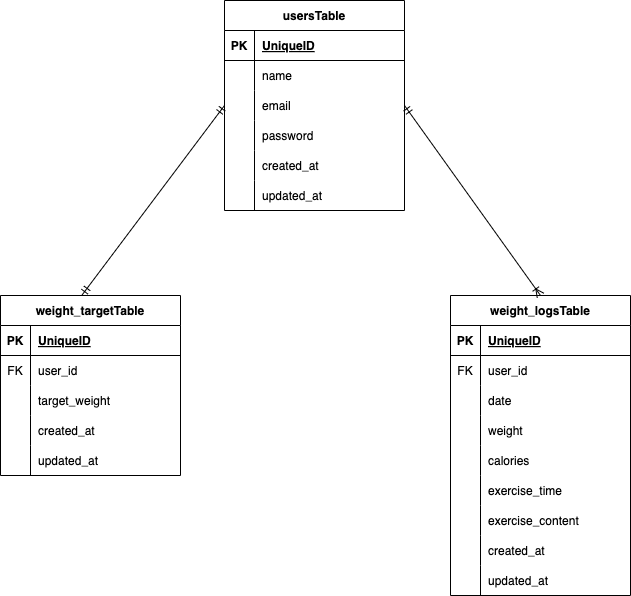

The diagram above was exported from draw.io. Its source (the exported page's mxGraphModel, read from the mxfile embedded in the PNG):
<mxGraphModel dx="698" dy="474" grid="1" gridSize="10" guides="1" tooltips="1" connect="1" arrows="1" fold="1" page="1" pageScale="1" pageWidth="827" pageHeight="1169" math="0" shadow="0">
  <root>
    <mxCell id="0" />
    <mxCell id="1" parent="0" />
    <mxCell id="2" value="usersTable" style="shape=table;startSize=30;container=1;collapsible=1;childLayout=tableLayout;fixedRows=1;rowLines=0;fontStyle=1;align=center;resizeLast=1;" parent="1" vertex="1">
      <mxGeometry x="324" y="290" width="180" height="210" as="geometry" />
    </mxCell>
    <mxCell id="3" value="" style="shape=tableRow;horizontal=0;startSize=0;swimlaneHead=0;swimlaneBody=0;fillColor=none;collapsible=0;dropTarget=0;points=[[0,0.5],[1,0.5]];portConstraint=eastwest;top=0;left=0;right=0;bottom=1;" parent="2" vertex="1">
      <mxGeometry y="30" width="180" height="30" as="geometry" />
    </mxCell>
    <mxCell id="4" value="PK" style="shape=partialRectangle;connectable=0;fillColor=none;top=0;left=0;bottom=0;right=0;fontStyle=1;overflow=hidden;" parent="3" vertex="1">
      <mxGeometry width="30" height="30" as="geometry">
        <mxRectangle width="30" height="30" as="alternateBounds" />
      </mxGeometry>
    </mxCell>
    <mxCell id="5" value="UniqueID" style="shape=partialRectangle;connectable=0;fillColor=none;top=0;left=0;bottom=0;right=0;align=left;spacingLeft=6;fontStyle=5;overflow=hidden;" parent="3" vertex="1">
      <mxGeometry x="30" width="150" height="30" as="geometry">
        <mxRectangle width="150" height="30" as="alternateBounds" />
      </mxGeometry>
    </mxCell>
    <mxCell id="6" value="" style="shape=tableRow;horizontal=0;startSize=0;swimlaneHead=0;swimlaneBody=0;fillColor=none;collapsible=0;dropTarget=0;points=[[0,0.5],[1,0.5]];portConstraint=eastwest;top=0;left=0;right=0;bottom=0;" parent="2" vertex="1">
      <mxGeometry y="60" width="180" height="30" as="geometry" />
    </mxCell>
    <mxCell id="7" value="" style="shape=partialRectangle;connectable=0;fillColor=none;top=0;left=0;bottom=0;right=0;editable=1;overflow=hidden;" parent="6" vertex="1">
      <mxGeometry width="30" height="30" as="geometry">
        <mxRectangle width="30" height="30" as="alternateBounds" />
      </mxGeometry>
    </mxCell>
    <mxCell id="8" value="name" style="shape=partialRectangle;connectable=0;fillColor=none;top=0;left=0;bottom=0;right=0;align=left;spacingLeft=6;overflow=hidden;" parent="6" vertex="1">
      <mxGeometry x="30" width="150" height="30" as="geometry">
        <mxRectangle width="150" height="30" as="alternateBounds" />
      </mxGeometry>
    </mxCell>
    <mxCell id="9" value="" style="shape=tableRow;horizontal=0;startSize=0;swimlaneHead=0;swimlaneBody=0;fillColor=none;collapsible=0;dropTarget=0;points=[[0,0.5],[1,0.5]];portConstraint=eastwest;top=0;left=0;right=0;bottom=0;" parent="2" vertex="1">
      <mxGeometry y="90" width="180" height="30" as="geometry" />
    </mxCell>
    <mxCell id="10" value="" style="shape=partialRectangle;connectable=0;fillColor=none;top=0;left=0;bottom=0;right=0;editable=1;overflow=hidden;" parent="9" vertex="1">
      <mxGeometry width="30" height="30" as="geometry">
        <mxRectangle width="30" height="30" as="alternateBounds" />
      </mxGeometry>
    </mxCell>
    <mxCell id="11" value="email" style="shape=partialRectangle;connectable=0;fillColor=none;top=0;left=0;bottom=0;right=0;align=left;spacingLeft=6;overflow=hidden;" parent="9" vertex="1">
      <mxGeometry x="30" width="150" height="30" as="geometry">
        <mxRectangle width="150" height="30" as="alternateBounds" />
      </mxGeometry>
    </mxCell>
    <mxCell id="42" value="" style="shape=tableRow;horizontal=0;startSize=0;swimlaneHead=0;swimlaneBody=0;fillColor=none;collapsible=0;dropTarget=0;points=[[0,0.5],[1,0.5]];portConstraint=eastwest;top=0;left=0;right=0;bottom=0;" parent="2" vertex="1">
      <mxGeometry y="120" width="180" height="30" as="geometry" />
    </mxCell>
    <mxCell id="43" value="" style="shape=partialRectangle;connectable=0;fillColor=none;top=0;left=0;bottom=0;right=0;editable=1;overflow=hidden;" parent="42" vertex="1">
      <mxGeometry width="30" height="30" as="geometry">
        <mxRectangle width="30" height="30" as="alternateBounds" />
      </mxGeometry>
    </mxCell>
    <mxCell id="44" value="password" style="shape=partialRectangle;connectable=0;fillColor=none;top=0;left=0;bottom=0;right=0;align=left;spacingLeft=6;overflow=hidden;" parent="42" vertex="1">
      <mxGeometry x="30" width="150" height="30" as="geometry">
        <mxRectangle width="150" height="30" as="alternateBounds" />
      </mxGeometry>
    </mxCell>
    <mxCell id="45" value="" style="shape=tableRow;horizontal=0;startSize=0;swimlaneHead=0;swimlaneBody=0;fillColor=none;collapsible=0;dropTarget=0;points=[[0,0.5],[1,0.5]];portConstraint=eastwest;top=0;left=0;right=0;bottom=0;" parent="2" vertex="1">
      <mxGeometry y="150" width="180" height="30" as="geometry" />
    </mxCell>
    <mxCell id="46" value="" style="shape=partialRectangle;connectable=0;fillColor=none;top=0;left=0;bottom=0;right=0;editable=1;overflow=hidden;" parent="45" vertex="1">
      <mxGeometry width="30" height="30" as="geometry">
        <mxRectangle width="30" height="30" as="alternateBounds" />
      </mxGeometry>
    </mxCell>
    <mxCell id="47" value="created_at" style="shape=partialRectangle;connectable=0;fillColor=none;top=0;left=0;bottom=0;right=0;align=left;spacingLeft=6;overflow=hidden;" parent="45" vertex="1">
      <mxGeometry x="30" width="150" height="30" as="geometry">
        <mxRectangle width="150" height="30" as="alternateBounds" />
      </mxGeometry>
    </mxCell>
    <mxCell id="12" value="" style="shape=tableRow;horizontal=0;startSize=0;swimlaneHead=0;swimlaneBody=0;fillColor=none;collapsible=0;dropTarget=0;points=[[0,0.5],[1,0.5]];portConstraint=eastwest;top=0;left=0;right=0;bottom=0;" parent="2" vertex="1">
      <mxGeometry y="180" width="180" height="30" as="geometry" />
    </mxCell>
    <mxCell id="13" value="" style="shape=partialRectangle;connectable=0;fillColor=none;top=0;left=0;bottom=0;right=0;editable=1;overflow=hidden;" parent="12" vertex="1">
      <mxGeometry width="30" height="30" as="geometry">
        <mxRectangle width="30" height="30" as="alternateBounds" />
      </mxGeometry>
    </mxCell>
    <mxCell id="14" value="updated_at" style="shape=partialRectangle;connectable=0;fillColor=none;top=0;left=0;bottom=0;right=0;align=left;spacingLeft=6;overflow=hidden;" parent="12" vertex="1">
      <mxGeometry x="30" width="150" height="30" as="geometry">
        <mxRectangle width="150" height="30" as="alternateBounds" />
      </mxGeometry>
    </mxCell>
    <mxCell id="15" value="weight_targetTable" style="shape=table;startSize=30;container=1;collapsible=1;childLayout=tableLayout;fixedRows=1;rowLines=0;fontStyle=1;align=center;resizeLast=1;" parent="1" vertex="1">
      <mxGeometry x="100" y="585" width="180" height="180" as="geometry" />
    </mxCell>
    <mxCell id="16" value="" style="shape=tableRow;horizontal=0;startSize=0;swimlaneHead=0;swimlaneBody=0;fillColor=none;collapsible=0;dropTarget=0;points=[[0,0.5],[1,0.5]];portConstraint=eastwest;top=0;left=0;right=0;bottom=1;" parent="15" vertex="1">
      <mxGeometry y="30" width="180" height="30" as="geometry" />
    </mxCell>
    <mxCell id="17" value="PK" style="shape=partialRectangle;connectable=0;fillColor=none;top=0;left=0;bottom=0;right=0;fontStyle=1;overflow=hidden;" parent="16" vertex="1">
      <mxGeometry width="30" height="30" as="geometry">
        <mxRectangle width="30" height="30" as="alternateBounds" />
      </mxGeometry>
    </mxCell>
    <mxCell id="18" value="UniqueID" style="shape=partialRectangle;connectable=0;fillColor=none;top=0;left=0;bottom=0;right=0;align=left;spacingLeft=6;fontStyle=5;overflow=hidden;" parent="16" vertex="1">
      <mxGeometry x="30" width="150" height="30" as="geometry">
        <mxRectangle width="150" height="30" as="alternateBounds" />
      </mxGeometry>
    </mxCell>
    <mxCell id="19" value="" style="shape=tableRow;horizontal=0;startSize=0;swimlaneHead=0;swimlaneBody=0;fillColor=none;collapsible=0;dropTarget=0;points=[[0,0.5],[1,0.5]];portConstraint=eastwest;top=0;left=0;right=0;bottom=0;" parent="15" vertex="1">
      <mxGeometry y="60" width="180" height="30" as="geometry" />
    </mxCell>
    <mxCell id="20" value="FK" style="shape=partialRectangle;connectable=0;fillColor=none;top=0;left=0;bottom=0;right=0;editable=1;overflow=hidden;" parent="19" vertex="1">
      <mxGeometry width="30" height="30" as="geometry">
        <mxRectangle width="30" height="30" as="alternateBounds" />
      </mxGeometry>
    </mxCell>
    <mxCell id="21" value="user_id" style="shape=partialRectangle;connectable=0;fillColor=none;top=0;left=0;bottom=0;right=0;align=left;spacingLeft=6;overflow=hidden;" parent="19" vertex="1">
      <mxGeometry x="30" width="150" height="30" as="geometry">
        <mxRectangle width="150" height="30" as="alternateBounds" />
      </mxGeometry>
    </mxCell>
    <mxCell id="22" value="" style="shape=tableRow;horizontal=0;startSize=0;swimlaneHead=0;swimlaneBody=0;fillColor=none;collapsible=0;dropTarget=0;points=[[0,0.5],[1,0.5]];portConstraint=eastwest;top=0;left=0;right=0;bottom=0;" parent="15" vertex="1">
      <mxGeometry y="90" width="180" height="30" as="geometry" />
    </mxCell>
    <mxCell id="23" value="" style="shape=partialRectangle;connectable=0;fillColor=none;top=0;left=0;bottom=0;right=0;editable=1;overflow=hidden;" parent="22" vertex="1">
      <mxGeometry width="30" height="30" as="geometry">
        <mxRectangle width="30" height="30" as="alternateBounds" />
      </mxGeometry>
    </mxCell>
    <mxCell id="24" value="target_weight" style="shape=partialRectangle;connectable=0;fillColor=none;top=0;left=0;bottom=0;right=0;align=left;spacingLeft=6;overflow=hidden;" parent="22" vertex="1">
      <mxGeometry x="30" width="150" height="30" as="geometry">
        <mxRectangle width="150" height="30" as="alternateBounds" />
      </mxGeometry>
    </mxCell>
    <mxCell id="25" value="" style="shape=tableRow;horizontal=0;startSize=0;swimlaneHead=0;swimlaneBody=0;fillColor=none;collapsible=0;dropTarget=0;points=[[0,0.5],[1,0.5]];portConstraint=eastwest;top=0;left=0;right=0;bottom=0;" parent="15" vertex="1">
      <mxGeometry y="120" width="180" height="30" as="geometry" />
    </mxCell>
    <mxCell id="26" value="" style="shape=partialRectangle;connectable=0;fillColor=none;top=0;left=0;bottom=0;right=0;editable=1;overflow=hidden;" parent="25" vertex="1">
      <mxGeometry width="30" height="30" as="geometry">
        <mxRectangle width="30" height="30" as="alternateBounds" />
      </mxGeometry>
    </mxCell>
    <mxCell id="27" value="created_at" style="shape=partialRectangle;connectable=0;fillColor=none;top=0;left=0;bottom=0;right=0;align=left;spacingLeft=6;overflow=hidden;" parent="25" vertex="1">
      <mxGeometry x="30" width="150" height="30" as="geometry">
        <mxRectangle width="150" height="30" as="alternateBounds" />
      </mxGeometry>
    </mxCell>
    <mxCell id="48" value="" style="shape=tableRow;horizontal=0;startSize=0;swimlaneHead=0;swimlaneBody=0;fillColor=none;collapsible=0;dropTarget=0;points=[[0,0.5],[1,0.5]];portConstraint=eastwest;top=0;left=0;right=0;bottom=0;" parent="15" vertex="1">
      <mxGeometry y="150" width="180" height="30" as="geometry" />
    </mxCell>
    <mxCell id="49" value="" style="shape=partialRectangle;connectable=0;fillColor=none;top=0;left=0;bottom=0;right=0;editable=1;overflow=hidden;" parent="48" vertex="1">
      <mxGeometry width="30" height="30" as="geometry">
        <mxRectangle width="30" height="30" as="alternateBounds" />
      </mxGeometry>
    </mxCell>
    <mxCell id="50" value="updated_at" style="shape=partialRectangle;connectable=0;fillColor=none;top=0;left=0;bottom=0;right=0;align=left;spacingLeft=6;overflow=hidden;" parent="48" vertex="1">
      <mxGeometry x="30" width="150" height="30" as="geometry">
        <mxRectangle width="150" height="30" as="alternateBounds" />
      </mxGeometry>
    </mxCell>
    <mxCell id="28" value="weight_logsTable" style="shape=table;startSize=30;container=1;collapsible=1;childLayout=tableLayout;fixedRows=1;rowLines=0;fontStyle=1;align=center;resizeLast=1;" parent="1" vertex="1">
      <mxGeometry x="550" y="585" width="180" height="300" as="geometry" />
    </mxCell>
    <mxCell id="29" value="" style="shape=tableRow;horizontal=0;startSize=0;swimlaneHead=0;swimlaneBody=0;fillColor=none;collapsible=0;dropTarget=0;points=[[0,0.5],[1,0.5]];portConstraint=eastwest;top=0;left=0;right=0;bottom=1;" parent="28" vertex="1">
      <mxGeometry y="30" width="180" height="30" as="geometry" />
    </mxCell>
    <mxCell id="30" value="PK" style="shape=partialRectangle;connectable=0;fillColor=none;top=0;left=0;bottom=0;right=0;fontStyle=1;overflow=hidden;" parent="29" vertex="1">
      <mxGeometry width="30" height="30" as="geometry">
        <mxRectangle width="30" height="30" as="alternateBounds" />
      </mxGeometry>
    </mxCell>
    <mxCell id="31" value="UniqueID" style="shape=partialRectangle;connectable=0;fillColor=none;top=0;left=0;bottom=0;right=0;align=left;spacingLeft=6;fontStyle=5;overflow=hidden;" parent="29" vertex="1">
      <mxGeometry x="30" width="150" height="30" as="geometry">
        <mxRectangle width="150" height="30" as="alternateBounds" />
      </mxGeometry>
    </mxCell>
    <mxCell id="32" value="" style="shape=tableRow;horizontal=0;startSize=0;swimlaneHead=0;swimlaneBody=0;fillColor=none;collapsible=0;dropTarget=0;points=[[0,0.5],[1,0.5]];portConstraint=eastwest;top=0;left=0;right=0;bottom=0;" parent="28" vertex="1">
      <mxGeometry y="60" width="180" height="30" as="geometry" />
    </mxCell>
    <mxCell id="33" value="FK" style="shape=partialRectangle;connectable=0;fillColor=none;top=0;left=0;bottom=0;right=0;editable=1;overflow=hidden;" parent="32" vertex="1">
      <mxGeometry width="30" height="30" as="geometry">
        <mxRectangle width="30" height="30" as="alternateBounds" />
      </mxGeometry>
    </mxCell>
    <mxCell id="34" value="user_id" style="shape=partialRectangle;connectable=0;fillColor=none;top=0;left=0;bottom=0;right=0;align=left;spacingLeft=6;overflow=hidden;" parent="32" vertex="1">
      <mxGeometry x="30" width="150" height="30" as="geometry">
        <mxRectangle width="150" height="30" as="alternateBounds" />
      </mxGeometry>
    </mxCell>
    <mxCell id="35" value="" style="shape=tableRow;horizontal=0;startSize=0;swimlaneHead=0;swimlaneBody=0;fillColor=none;collapsible=0;dropTarget=0;points=[[0,0.5],[1,0.5]];portConstraint=eastwest;top=0;left=0;right=0;bottom=0;" parent="28" vertex="1">
      <mxGeometry y="90" width="180" height="30" as="geometry" />
    </mxCell>
    <mxCell id="36" value="" style="shape=partialRectangle;connectable=0;fillColor=none;top=0;left=0;bottom=0;right=0;editable=1;overflow=hidden;" parent="35" vertex="1">
      <mxGeometry width="30" height="30" as="geometry">
        <mxRectangle width="30" height="30" as="alternateBounds" />
      </mxGeometry>
    </mxCell>
    <mxCell id="37" value="date" style="shape=partialRectangle;connectable=0;fillColor=none;top=0;left=0;bottom=0;right=0;align=left;spacingLeft=6;overflow=hidden;" parent="35" vertex="1">
      <mxGeometry x="30" width="150" height="30" as="geometry">
        <mxRectangle width="150" height="30" as="alternateBounds" />
      </mxGeometry>
    </mxCell>
    <mxCell id="51" value="" style="shape=tableRow;horizontal=0;startSize=0;swimlaneHead=0;swimlaneBody=0;fillColor=none;collapsible=0;dropTarget=0;points=[[0,0.5],[1,0.5]];portConstraint=eastwest;top=0;left=0;right=0;bottom=0;" parent="28" vertex="1">
      <mxGeometry y="120" width="180" height="30" as="geometry" />
    </mxCell>
    <mxCell id="52" value="" style="shape=partialRectangle;connectable=0;fillColor=none;top=0;left=0;bottom=0;right=0;editable=1;overflow=hidden;" parent="51" vertex="1">
      <mxGeometry width="30" height="30" as="geometry">
        <mxRectangle width="30" height="30" as="alternateBounds" />
      </mxGeometry>
    </mxCell>
    <mxCell id="53" value="weight" style="shape=partialRectangle;connectable=0;fillColor=none;top=0;left=0;bottom=0;right=0;align=left;spacingLeft=6;overflow=hidden;" parent="51" vertex="1">
      <mxGeometry x="30" width="150" height="30" as="geometry">
        <mxRectangle width="150" height="30" as="alternateBounds" />
      </mxGeometry>
    </mxCell>
    <mxCell id="54" value="" style="shape=tableRow;horizontal=0;startSize=0;swimlaneHead=0;swimlaneBody=0;fillColor=none;collapsible=0;dropTarget=0;points=[[0,0.5],[1,0.5]];portConstraint=eastwest;top=0;left=0;right=0;bottom=0;" parent="28" vertex="1">
      <mxGeometry y="150" width="180" height="30" as="geometry" />
    </mxCell>
    <mxCell id="55" value="" style="shape=partialRectangle;connectable=0;fillColor=none;top=0;left=0;bottom=0;right=0;editable=1;overflow=hidden;" parent="54" vertex="1">
      <mxGeometry width="30" height="30" as="geometry">
        <mxRectangle width="30" height="30" as="alternateBounds" />
      </mxGeometry>
    </mxCell>
    <mxCell id="56" value="calories" style="shape=partialRectangle;connectable=0;fillColor=none;top=0;left=0;bottom=0;right=0;align=left;spacingLeft=6;overflow=hidden;" parent="54" vertex="1">
      <mxGeometry x="30" width="150" height="30" as="geometry">
        <mxRectangle width="150" height="30" as="alternateBounds" />
      </mxGeometry>
    </mxCell>
    <mxCell id="57" value="" style="shape=tableRow;horizontal=0;startSize=0;swimlaneHead=0;swimlaneBody=0;fillColor=none;collapsible=0;dropTarget=0;points=[[0,0.5],[1,0.5]];portConstraint=eastwest;top=0;left=0;right=0;bottom=0;" parent="28" vertex="1">
      <mxGeometry y="180" width="180" height="30" as="geometry" />
    </mxCell>
    <mxCell id="58" value="" style="shape=partialRectangle;connectable=0;fillColor=none;top=0;left=0;bottom=0;right=0;editable=1;overflow=hidden;" parent="57" vertex="1">
      <mxGeometry width="30" height="30" as="geometry">
        <mxRectangle width="30" height="30" as="alternateBounds" />
      </mxGeometry>
    </mxCell>
    <mxCell id="59" value="exercise_time" style="shape=partialRectangle;connectable=0;fillColor=none;top=0;left=0;bottom=0;right=0;align=left;spacingLeft=6;overflow=hidden;" parent="57" vertex="1">
      <mxGeometry x="30" width="150" height="30" as="geometry">
        <mxRectangle width="150" height="30" as="alternateBounds" />
      </mxGeometry>
    </mxCell>
    <mxCell id="60" value="" style="shape=tableRow;horizontal=0;startSize=0;swimlaneHead=0;swimlaneBody=0;fillColor=none;collapsible=0;dropTarget=0;points=[[0,0.5],[1,0.5]];portConstraint=eastwest;top=0;left=0;right=0;bottom=0;" parent="28" vertex="1">
      <mxGeometry y="210" width="180" height="30" as="geometry" />
    </mxCell>
    <mxCell id="61" value="" style="shape=partialRectangle;connectable=0;fillColor=none;top=0;left=0;bottom=0;right=0;editable=1;overflow=hidden;" parent="60" vertex="1">
      <mxGeometry width="30" height="30" as="geometry">
        <mxRectangle width="30" height="30" as="alternateBounds" />
      </mxGeometry>
    </mxCell>
    <mxCell id="62" value="exercise_content" style="shape=partialRectangle;connectable=0;fillColor=none;top=0;left=0;bottom=0;right=0;align=left;spacingLeft=6;overflow=hidden;" parent="60" vertex="1">
      <mxGeometry x="30" width="150" height="30" as="geometry">
        <mxRectangle width="150" height="30" as="alternateBounds" />
      </mxGeometry>
    </mxCell>
    <mxCell id="63" value="" style="shape=tableRow;horizontal=0;startSize=0;swimlaneHead=0;swimlaneBody=0;fillColor=none;collapsible=0;dropTarget=0;points=[[0,0.5],[1,0.5]];portConstraint=eastwest;top=0;left=0;right=0;bottom=0;" parent="28" vertex="1">
      <mxGeometry y="240" width="180" height="30" as="geometry" />
    </mxCell>
    <mxCell id="64" value="" style="shape=partialRectangle;connectable=0;fillColor=none;top=0;left=0;bottom=0;right=0;editable=1;overflow=hidden;" parent="63" vertex="1">
      <mxGeometry width="30" height="30" as="geometry">
        <mxRectangle width="30" height="30" as="alternateBounds" />
      </mxGeometry>
    </mxCell>
    <mxCell id="65" value="created_at" style="shape=partialRectangle;connectable=0;fillColor=none;top=0;left=0;bottom=0;right=0;align=left;spacingLeft=6;overflow=hidden;" parent="63" vertex="1">
      <mxGeometry x="30" width="150" height="30" as="geometry">
        <mxRectangle width="150" height="30" as="alternateBounds" />
      </mxGeometry>
    </mxCell>
    <mxCell id="38" value="" style="shape=tableRow;horizontal=0;startSize=0;swimlaneHead=0;swimlaneBody=0;fillColor=none;collapsible=0;dropTarget=0;points=[[0,0.5],[1,0.5]];portConstraint=eastwest;top=0;left=0;right=0;bottom=0;" parent="28" vertex="1">
      <mxGeometry y="270" width="180" height="30" as="geometry" />
    </mxCell>
    <mxCell id="39" value="" style="shape=partialRectangle;connectable=0;fillColor=none;top=0;left=0;bottom=0;right=0;editable=1;overflow=hidden;" parent="38" vertex="1">
      <mxGeometry width="30" height="30" as="geometry">
        <mxRectangle width="30" height="30" as="alternateBounds" />
      </mxGeometry>
    </mxCell>
    <mxCell id="40" value="updated_at" style="shape=partialRectangle;connectable=0;fillColor=none;top=0;left=0;bottom=0;right=0;align=left;spacingLeft=6;overflow=hidden;" parent="38" vertex="1">
      <mxGeometry x="30" width="150" height="30" as="geometry">
        <mxRectangle width="150" height="30" as="alternateBounds" />
      </mxGeometry>
    </mxCell>
    <mxCell id="66" value="" style="fontSize=12;html=1;endArrow=ERmandOne;exitX=0;exitY=0.5;exitDx=0;exitDy=0;entryX=0.454;entryY=-0.004;entryDx=0;entryDy=0;entryPerimeter=0;startArrow=ERmandOne;startFill=0;endFill=0;" parent="1" source="9" target="15" edge="1">
      <mxGeometry width="100" height="100" relative="1" as="geometry">
        <mxPoint x="414" y="585" as="sourcePoint" />
        <mxPoint x="514" y="485" as="targetPoint" />
      </mxGeometry>
    </mxCell>
    <mxCell id="67" value="" style="fontSize=12;html=1;endArrow=ERoneToMany;exitX=1;exitY=0.5;exitDx=0;exitDy=0;entryX=0.5;entryY=0;entryDx=0;entryDy=0;startArrow=ERmandOne;startFill=0;" parent="1" source="9" target="28" edge="1">
      <mxGeometry width="100" height="100" relative="1" as="geometry">
        <mxPoint x="334" y="405" as="sourcePoint" />
        <mxPoint x="191.72000000000003" y="594.2799999999997" as="targetPoint" />
      </mxGeometry>
    </mxCell>
  </root>
</mxGraphModel>